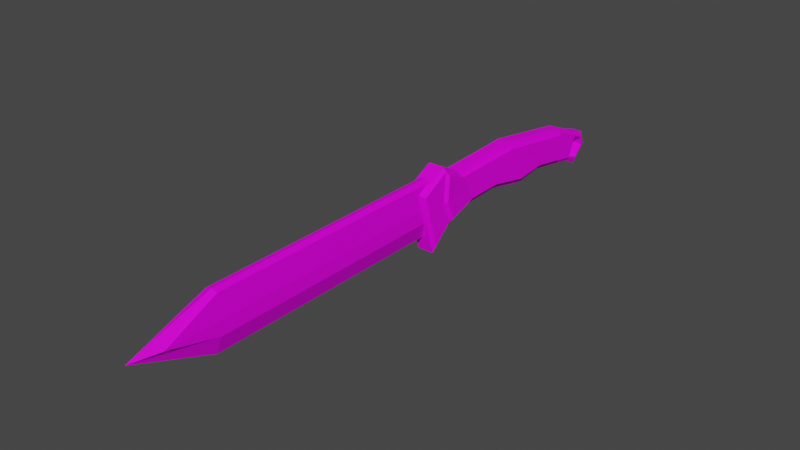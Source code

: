 # Source: Knife.blend  (saved by Blender 3.0.42; exported with 4.5.12 LTS)
import bpy
from mathutils import Matrix  # noqa: F401  (used for matrix-valued properties, if any)

bpy.ops.wm.read_factory_settings(use_empty=True)
scene = bpy.context.scene
scene.name = 'Scene'

# ---- collections
col_collection = bpy.data.collections.new('Collection'); scene.collection.children.link(col_collection)

# ---- images (referenced by path relative to the original .blend; pixels are not part of the script)
import os
ASSET_DIR = os.environ.get("B2B_ASSET_DIR", "")  # directory of the original .blend (textures are referenced by path, not embedded)
HERE = os.path.dirname(os.path.abspath(__file__))  # packed textures are extracted next to this script under _unpacked/

def load_image(name, relpath, width, height, colorspace="sRGB"):
    """Load a texture the original file referenced (path relative to the .blend, or extracted next to this script)."""
    p = next((c for c in (os.path.join(HERE, relpath), os.path.join(ASSET_DIR, relpath)) if relpath and os.path.exists(c)), "")
    if p:
        img = bpy.data.images.load(p, check_existing=True)
        img.name = name
    else:  # same state as the original file: an image datablock whose file is absent (Cycles renders it pink)
        img = bpy.data.images.new(name, width, height)
        img.source = "FILE"
        img.filepath = "//" + (relpath or name)
    img.colorspace_settings.name = colorspace
    return img
img_t_pallet_png = load_image('T_Pallet.png', 'T_Pallet.png', 1024, 1024, 'sRGB')

# ---- materials (node trees are filled in below, after node groups)
mat_material = bpy.data.materials.new('Material')
mat_material.alpha_threshold = 0.0
mat_material.use_transparent_shadow = False
mat_material.line_color = (0.0, 0.0, 0.0, 1.0)

# ---- material node trees
mat_material.use_nodes = True; mat_material.node_tree.nodes.clear()
_N = mat_material.node_tree.nodes; _L = mat_material.node_tree.links
n0 = _N.new('ShaderNodeOutputMaterial'); n0.name = 'Material Output'; n0.location = (300, 300)
n1 = _N.new('ShaderNodeBsdfPrincipled'); n1.name = 'Principled BSDF'; n1.location = (10, 300)
n1.distribution = 'GGX'
n1.subsurface_method = 'BURLEY'
n1.inputs[2].default_value = 0.669
n1.inputs[3].default_value = 1.45
n1.inputs[13].default_value = 0.1138
n1.inputs[27].default_value = (0.0, 0.0, 0.0, 1.0)
n1.inputs[28].default_value = 1.0
n2 = _N.new('ShaderNodeTexCoord'); n2.name = 'Texture Coordinate'; n2.location = (-538, 154)
n3 = _N.new('ShaderNodeTexImage'); n3.name = 'Image Texture'; n3.location = (-307, 150)
n3.image = img_t_pallet_png
_L.new(n1.outputs[0], n0.inputs[0])
_L.new(n2.outputs[2], n3.inputs[0])
_L.new(n2.outputs[1], n1.inputs[5])
_L.new(n3.outputs[1], n1.inputs[4])
_L.new(n3.outputs[0], n1.inputs[0])
n0.is_active_output = True

# ---- world
world_world = bpy.data.worlds.new('World'); scene.world = world_world
world_world.use_nodes = True; world_world.node_tree.nodes.clear()
_N = world_world.node_tree.nodes; _L = world_world.node_tree.links
n0 = _N.new('ShaderNodeOutputWorld'); n0.name = 'World Output'; n0.location = (300, 300)
n1 = _N.new('ShaderNodeBackground'); n1.name = 'Background'; n1.location = (10, 300)
n1.inputs[0].default_value = (0.05088, 0.05088, 0.05088, 1.0)
_L.new(n1.outputs[0], n0.inputs[0])
n0.is_active_output = True
world_world.color = (0.05088, 0.05088, 0.05088)
world_world.use_sun_shadow = False
world_world.sun_shadow_jitter_overblur = 0.0

# ---- meshes
me_cube_001 = bpy.data.meshes.new('Cube.001')
me_cube_001.from_pydata([(-0.004449, 0.06415, -0.01882), (0.004449, 0.06415, -0.01882), (0.004422, 0.04931, -0.014), (-0.004422, 0.04931, -0.014), (-0.006328, -0.0622, -0.008553), (0.006328, -0.0622, -0.008553), (-0.002963, 0.06046, -0.02702), (-0.004449, 0.06141, -0.02492), (-0.004449, 0.0669, -0.01268), (-0.003012, 0.06783, -0.01061), (0.004449, 0.06141, -0.02492), (0.002963, 0.06046, -0.02702), (0.003012, 0.06783, -0.01061), (0.004449, 0.0669, -0.01268), (-0.004422, 0.04871, -0.02269), (-0.003178, 0.04856, -0.02488), (-0.0032, 0.05007, -0.003123), (-0.004422, 0.04991, -0.005333), (0.003178, 0.04856, -0.02488), (0.004422, 0.04871, -0.02269), (0.004422, 0.04991, -0.005333), (0.0032, 0.05007, -0.003123), (-0.00319, 0.01042, -0.02353), (-0.004422, 0.009453, -0.02123), (0.003202, -0.001659, 0.005268), (0.004422, -0.0006657, 0.0029), (-0.003202, -0.001659, 0.005268), (-0.004422, -0.0006657, 0.0029), (0.00319, 0.01042, -0.02353), (0.004422, 0.009453, -0.02123), (-0.003204, -0.03625, -0.01853), (-0.004422, -0.03744, -0.01615), (0.003208, -0.04729, 0.003607), (0.004422, -0.04608, 0.001171), (-0.004422, -0.04608, 0.001171), (-0.003208, -0.04729, 0.003607), (0.003204, -0.03625, -0.01853), (0.004422, -0.03744, -0.01615), (-0.004339, -0.02339, 0.00205), (-0.003022, -0.02448, 0.004438), (0.004339, -0.01544, -0.01562), (0.003012, -0.01439, -0.01797), (-0.004339, -0.01544, -0.01562), (-0.003012, -0.01439, -0.01797), (0.004339, -0.02339, 0.00205), (0.003022, -0.02448, 0.004438), (-0.00449, 0.02468, -0.001219), (-0.003188, 0.0242, 0.001072), (0.00449, 0.02813, -0.01887), (0.003169, 0.02854, -0.02118), (-0.00449, 0.02813, -0.01887), (-0.003169, 0.02854, -0.02118), (0.00449, 0.02468, -0.001219), (0.003188, 0.0242, 0.001072), (-0.004592, -0.05649, -0.02362), (-0.006328, -0.05745, -0.02107), (-0.004596, -0.06087, 0.01073), (-0.006328, -0.06101, 0.008617), (0.006328, -0.06101, 0.008617), (0.004596, -0.06087, 0.01073), (0.006328, -0.05745, -0.02107), (0.004592, -0.05649, -0.02362), (-0.006328, -0.0681, -0.03051), (-0.004597, -0.06894, -0.03494), (0.006328, -0.07694, -8.114e-05), (0.004598, -0.07908, 0.00115), (-0.004598, -0.07908, 0.00115), (-0.006328, -0.07694, -8.114e-05), (0.006328, -0.0681, -0.03051), (0.004597, -0.06894, -0.03494), (0.00446, 0.07493, -0.02099), (-0.00446, 0.07493, -0.02099), (-0.00303, 0.07898, -0.02193), (-0.00303, 0.06905, -0.03139), (0.00303, 0.06905, -0.03139), (-0.00303, 0.07581, -0.01303), (0.00303, 0.07581, -0.01303), (0.00303, 0.07898, -0.02193), (0.00446, 0.06855, -0.02716), (-0.00446, 0.06855, -0.02716), (-0.00446, 0.07372, -0.01599), (0.00446, 0.07372, -0.01599), (0.005845, -0.01837, -0.008324), (0.005927, -0.04079, -0.007436), (0.005996, 0.02589, -0.01149), (0.005927, 0.004053, -0.009211), (-0.005895, -0.01837, -0.008324), (-0.005977, 0.004053, -0.009211), (-0.006046, 0.02589, -0.01149), (-0.005977, 0.04774, -0.01377), (-0.005977, -0.04079, -0.007436), (0.005927, 0.04774, -0.01377), (-0.007883, -0.06063, -0.008248), (0.007833, -0.06063, -0.008248), (-0.005977, 0.04826, -0.00621), (-0.006046, 0.02372, -0.002446), (0.005927, 0.04721, -0.02135), (0.005996, 0.02719, -0.01787), (-0.005977, 0.009064, -0.0198), (-0.006046, 0.02719, -0.01787), (0.005927, -0.0009322, 0.001322), (0.005996, 0.02372, -0.002446), (-0.005977, -0.0009322, 0.001322), (-0.005895, -0.023, 0.0007366), (0.005927, 0.009064, -0.0198), (0.005845, -0.01515, -0.01474), (-0.005977, -0.03652, -0.01504), (-0.005895, -0.01515, -0.01474), (0.005927, -0.04503, 0.0001253), (0.005845, -0.023, 0.0007366), (0.005927, -0.03652, -0.01504), (0.007833, -0.05593, -0.0192), (-0.005977, -0.04503, 0.0001253), (-0.005977, 0.04721, -0.02135), (0.005927, 0.04826, -0.00621), (-0.007883, -0.05593, -0.0192), (0.007833, -0.0596, 0.006725), (-0.007883, -0.0596, 0.006725), (-0.003696, -0.2118, -0.01581), (-0.00342, -0.2118, 0.005576), (0.003696, -0.2118, -0.01581), (0.00342, -0.2118, 0.005576), (-0.003964, -0.2417, -0.007809), (0.003964, -0.2417, -0.007809), (-0.003696, -0.06616, -0.01581), (-0.00342, -0.06616, 0.005576), (0.003964, -0.06616, -0.007809), (-0.003964, -0.06616, -0.007809), (0.00342, -0.06616, 0.005576), (0.003696, -0.06616, -0.01581), (5.406e-26, -0.2118, -0.02604), (1.014e-26, -0.2118, 0.006613), (5.406e-26, -0.2582, -0.007809), (5.406e-26, -0.06616, -0.02604), (-2.703e-26, -0.06616, 0.006613)], [], [(10, 1, 2, 19), (45, 39, 35, 32), (55, 4, 92, 115), (44, 33, 108, 109), (17, 3, 89, 94), (25, 44, 109, 100), (24, 26, 39, 45), (46, 17, 94, 95), (31, 55, 115, 106), (23, 42, 107, 98), (32, 35, 56, 59), (52, 25, 100, 101), (20, 52, 101, 114), (15, 18, 49, 51), (12, 9, 16, 21), (3, 17, 8, 0), (1, 13, 20, 2), (54, 61, 69, 63), (43, 41, 36, 30), (42, 31, 106, 107), (51, 49, 28, 22), (21, 16, 47, 53), (37, 40, 105, 110), (6, 11, 18, 15), (30, 36, 61, 54), (5, 60, 111, 93), (53, 47, 26, 24), (3, 14, 113, 89), (34, 38, 103, 112), (50, 23, 98, 99), (22, 28, 41, 43), (14, 50, 99, 113), (57, 34, 112, 117), (4, 57, 117, 92), (40, 29, 104, 105), (2, 20, 114, 91), (4, 55, 62, 67), (59, 56, 66, 65), (60, 5, 64, 68), (69, 65, 66, 63), (57, 4, 67), (5, 58, 64), (47, 16, 17, 46), (49, 18, 19, 48), (51, 22, 23, 50), (53, 24, 25, 52), (39, 26, 27, 38), (41, 28, 29, 40), (43, 30, 31, 42), (45, 32, 33, 44), (61, 36, 37, 60), (35, 39, 38, 34), (36, 41, 40, 37), (22, 43, 42, 23), (24, 45, 44, 25), (26, 47, 46, 27), (28, 49, 48, 29), (15, 51, 50, 14), (21, 53, 52, 20), (16, 9, 8, 17), (18, 11, 10, 19), (6, 15, 14, 7), (12, 21, 20, 13), (30, 54, 55, 31), (69, 61, 60, 68), (54, 63, 62, 55), (65, 69, 68, 64), (63, 66, 67, 62), (64, 58, 59, 65), (57, 67, 66, 56), (32, 59, 58, 33), (56, 35, 34, 57), (14, 3, 0, 7), (9, 12, 13, 1, 10, 11, 6, 7, 0, 8), (71, 80, 75, 72), (9, 12, 76, 75), (72, 75, 76, 77), (12, 13, 81, 76), (6, 7, 79, 73), (73, 72, 77, 74), (11, 6, 73, 74), (70, 78, 74, 77), (7, 10, 78, 79), (78, 70, 71, 79), (71, 70, 81, 80), (81, 13, 8, 80), (76, 81, 70, 77), (74, 78, 10, 11), (75, 80, 8, 9), (73, 79, 71, 72), (115, 92, 90, 106), (90, 112, 103, 86), (96, 91, 84, 97), (87, 102, 95, 88), (84, 101, 100, 85), (85, 100, 109, 82), (110, 83, 93, 111), (82, 109, 108, 83), (83, 108, 116, 93), (106, 90, 86, 107), (105, 82, 83, 110), (97, 84, 85, 104), (107, 86, 87, 98), (86, 103, 102, 87), (92, 117, 112, 90), (91, 114, 101, 84), (98, 87, 88, 99), (99, 88, 89, 113), (88, 95, 94, 89), (104, 85, 82, 105), (38, 27, 102, 103), (27, 46, 95, 102), (58, 5, 93, 116), (48, 19, 96, 97), (19, 2, 91, 96), (29, 48, 97, 104), (60, 37, 110, 111), (33, 58, 116, 108), (134, 125, 119, 131), (127, 124, 118, 122), (132, 131, 119, 122), (130, 132, 122, 118), (129, 126, 123, 120), (126, 128, 121, 123), (125, 127, 122, 119), (133, 129, 120, 130), (124, 133, 130, 118), (120, 123, 132, 130), (123, 121, 131, 132), (128, 134, 131, 121)])
_uv = me_cube_001.uv_layers.new(name='UVMap')
_uv.uv.foreach_set('vector', [0.4706, 0.7623, 0.4706, 0.762, 0.4707, 0.7619, 0.4707, 0.7623, 0.4687, 0.7607, 0.4688, 0.7613, 0.4687, 0.7613, 0.4686, 0.7607, 0.5247, 0.9755, 0.5247, 0.9758, 0.5246, 0.9758, 0.5246, 0.9755, 0.5251, 0.9758, 0.5251, 0.9759, 0.525, 0.9759, 0.525, 0.9758, 0.5244, 0.9756, 0.5244, 0.9758, 0.5243, 0.9758, 0.5243, 0.9756, 0.525, 0.9758, 0.5251, 0.9758, 0.525, 0.9758, 0.525, 0.9757, 0.4688, 0.7608, 0.4689, 0.7614, 0.4688, 0.7613, 0.4687, 0.7607, 0.5248, 0.9756, 0.5249, 0.9755, 0.525, 0.9755, 0.5249, 0.9756, 0.5241, 0.9758, 0.5242, 0.9756, 0.5243, 0.9756, 0.5242, 0.9758, 0.5244, 0.9759, 0.5244, 0.9758, 0.5245, 0.9758, 0.5245, 0.9759, 0.4691, 0.7601, 0.4698, 0.7601, 0.4699, 0.7604, 0.469, 0.7604, 0.525, 0.9756, 0.525, 0.9758, 0.525, 0.9757, 0.525, 0.9756, 0.5251, 0.9755, 0.525, 0.9756, 0.525, 0.9756, 0.525, 0.9755, 0.472, 0.7621, 0.472, 0.7614, 0.4721, 0.7614, 0.4721, 0.7621, 0.4704, 0.7612, 0.471, 0.7612, 0.4711, 0.7615, 0.4704, 0.7615, 0.4722, 0.7617, 0.4722, 0.7613, 0.4724, 0.7615, 0.4724, 0.7618, 0.4706, 0.762, 0.4706, 0.7618, 0.4707, 0.7615, 0.4707, 0.7619, 0.4699, 0.7589, 0.469, 0.7589, 0.469, 0.7584, 0.4699, 0.7584, 0.4717, 0.7606, 0.4717, 0.7612, 0.4715, 0.7613, 0.4715, 0.7606, 0.5242, 0.9759, 0.5241, 0.9758, 0.5242, 0.9758, 0.5243, 0.9759, 0.4726, 0.7586, 0.4726, 0.7593, 0.4724, 0.7593, 0.4724, 0.7586, 0.4693, 0.7607, 0.4694, 0.7614, 0.4691, 0.7614, 0.4691, 0.7607, 0.5246, 0.9759, 0.5246, 0.976, 0.5245, 0.976, 0.5245, 0.9759, 0.4719, 0.7621, 0.4719, 0.7614, 0.472, 0.7614, 0.472, 0.7621, 0.4715, 0.7606, 0.4715, 0.7613, 0.4712, 0.7614, 0.4712, 0.7604, 0.5247, 0.9758, 0.5247, 0.9755, 0.5248, 0.9755, 0.5248, 0.9758, 0.4691, 0.7607, 0.4691, 0.7614, 0.4689, 0.7614, 0.4688, 0.7608, 0.5244, 0.9758, 0.5244, 0.976, 0.5243, 0.976, 0.5243, 0.9758, 0.5249, 0.9759, 0.5248, 0.9758, 0.5249, 0.9758, 0.525, 0.9759, 0.5245, 0.9757, 0.5245, 0.9756, 0.5246, 0.9756, 0.5246, 0.9757, 0.4697, 0.7613, 0.4697, 0.7606, 0.4699, 0.7607, 0.4699, 0.7613, 0.5251, 0.9757, 0.5251, 0.9757, 0.5251, 0.9758, 0.5251, 0.9758, 0.5245, 0.9756, 0.5245, 0.9758, 0.5244, 0.9758, 0.5244, 0.9756, 0.5247, 0.9758, 0.5247, 0.9762, 0.5246, 0.9762, 0.5246, 0.9758, 0.5248, 0.976, 0.5248, 0.9759, 0.5249, 0.9759, 0.5249, 0.976, 0.5243, 0.9758, 0.5243, 0.976, 0.5243, 0.976, 0.5243, 0.9758, 0.4725, 0.7611, 0.4725, 0.7616, 0.4724, 0.762, 0.4724, 0.7608, 0.4714, 0.7604, 0.4704, 0.7604, 0.4704, 0.7599, 0.4714, 0.7599, 0.4702, 0.7608, 0.4701, 0.7613, 0.47, 0.7616, 0.4701, 0.7604, 0.4714, 0.7584, 0.4714, 0.7599, 0.4704, 0.7599, 0.4704, 0.7584, 0.4725, 0.7604, 0.4725, 0.7611, 0.4724, 0.7608, 0.4701, 0.7613, 0.4702, 0.762, 0.47, 0.7616, 0.4691, 0.7614, 0.4694, 0.7614, 0.4694, 0.7615, 0.4692, 0.7615, 0.4702, 0.7614, 0.4702, 0.7613, 0.4702, 0.7613, 0.4702, 0.7615, 0.4726, 0.7586, 0.4724, 0.7586, 0.4724, 0.7585, 0.4726, 0.7585, 0.4691, 0.7607, 0.4688, 0.7608, 0.4689, 0.7606, 0.4691, 0.7606, 0.4708, 0.7617, 0.4708, 0.7615, 0.4709, 0.7615, 0.4709, 0.7618, 0.4699, 0.7607, 0.4697, 0.7606, 0.4698, 0.7605, 0.47, 0.7605, 0.4717, 0.7606, 0.4715, 0.7606, 0.4715, 0.7605, 0.4717, 0.7605, 0.4707, 0.7618, 0.4707, 0.7615, 0.4708, 0.7615, 0.4708, 0.7617, 0.469, 0.7589, 0.4691, 0.7592, 0.469, 0.7593, 0.4688, 0.759, 0.4708, 0.7619, 0.4708, 0.7617, 0.4709, 0.7618, 0.4709, 0.762, 0.4715, 0.7613, 0.4717, 0.7612, 0.4717, 0.7614, 0.4715, 0.7614, 0.4697, 0.7613, 0.4699, 0.7613, 0.47, 0.7614, 0.4698, 0.7614, 0.4707, 0.762, 0.4707, 0.7618, 0.4708, 0.7617, 0.4708, 0.7619, 0.4689, 0.7614, 0.4691, 0.7614, 0.4692, 0.7615, 0.4689, 0.7615, 0.4724, 0.7593, 0.4726, 0.7593, 0.4726, 0.7595, 0.4724, 0.7594, 0.4723, 0.7621, 0.4721, 0.762, 0.4721, 0.7619, 0.4723, 0.762, 0.4693, 0.7607, 0.4691, 0.7607, 0.4691, 0.7606, 0.4694, 0.7606, 0.4711, 0.7615, 0.471, 0.7612, 0.4712, 0.7611, 0.4712, 0.7614, 0.4718, 0.7602, 0.4718, 0.7601, 0.4718, 0.7603, 0.4718, 0.7603, 0.4724, 0.7622, 0.4723, 0.7621, 0.4723, 0.762, 0.4724, 0.7621, 0.4696, 0.7607, 0.4693, 0.7607, 0.4694, 0.7606, 0.4696, 0.7605, 0.4698, 0.7592, 0.4699, 0.7589, 0.4701, 0.759, 0.4699, 0.7593, 0.469, 0.7584, 0.469, 0.7589, 0.4688, 0.759, 0.4688, 0.7586, 0.4699, 0.7589, 0.4699, 0.7584, 0.4701, 0.7586, 0.4701, 0.759, 0.4714, 0.7599, 0.4714, 0.7584, 0.4716, 0.7586, 0.4716, 0.7598, 0.4704, 0.7584, 0.4704, 0.7599, 0.4703, 0.7598, 0.4703, 0.7586, 0.4716, 0.7598, 0.4716, 0.7603, 0.4714, 0.7604, 0.4714, 0.7599, 0.4703, 0.7603, 0.4703, 0.7598, 0.4704, 0.7599, 0.4704, 0.7604, 0.4691, 0.7601, 0.469, 0.7604, 0.4688, 0.7603, 0.469, 0.76, 0.4699, 0.7604, 0.4698, 0.7601, 0.4699, 0.76, 0.4701, 0.7603, 0.4723, 0.762, 0.4722, 0.7617, 0.4724, 0.7618, 0.4724, 0.7621, 0.471, 0.7612, 0.4704, 0.7612, 0.4703, 0.7611, 0.4703, 0.7609, 0.4703, 0.7606, 0.4704, 0.7605, 0.471, 0.7605, 0.4712, 0.7606, 0.4712, 0.7609, 0.4712, 0.7611, 0.4712, 0.7608, 0.4712, 0.761, 0.471, 0.7612, 0.471, 0.7608, 0.4696, 0.7613, 0.4696, 0.7607, 0.4697, 0.7607, 0.4697, 0.7613, 0.471, 0.7608, 0.471, 0.7612, 0.4704, 0.7612, 0.4704, 0.7608, 0.4696, 0.7607, 0.4696, 0.7605, 0.4697, 0.7605, 0.4697, 0.7607, 0.4719, 0.7621, 0.472, 0.7622, 0.4719, 0.7622, 0.4718, 0.7621, 0.471, 0.7604, 0.471, 0.7608, 0.4704, 0.7608, 0.4704, 0.7604, 0.4719, 0.7614, 0.4719, 0.7621, 0.4718, 0.7621, 0.4718, 0.7614, 0.4703, 0.7608, 0.4703, 0.7605, 0.4704, 0.7604, 0.4704, 0.7608, 0.4703, 0.7604, 0.4703, 0.7612, 0.4702, 0.7613, 0.4702, 0.7604, 0.4718, 0.7604, 0.472, 0.7604, 0.472, 0.7613, 0.4718, 0.7613, 0.472, 0.7613, 0.472, 0.7604, 0.4722, 0.7604, 0.4722, 0.7613, 0.4722, 0.7604, 0.4724, 0.7604, 0.4724, 0.7613, 0.4722, 0.7613, 0.4704, 0.7612, 0.4703, 0.761, 0.4703, 0.7608, 0.4704, 0.7608, 0.4718, 0.7614, 0.4719, 0.7613, 0.472, 0.7613, 0.4719, 0.7614, 0.471, 0.7612, 0.4712, 0.761, 0.4712, 0.7611, 0.471, 0.7612, 0.471, 0.7604, 0.4712, 0.7605, 0.4712, 0.7608, 0.471, 0.7608, 0.5246, 0.975, 0.5246, 0.9752, 0.5245, 0.9753, 0.5245, 0.9751, 0.5245, 0.9753, 0.5246, 0.9755, 0.5245, 0.9755, 0.5244, 0.9753, 0.5247, 0.9755, 0.5247, 0.9753, 0.5248, 0.9753, 0.5248, 0.9754, 0.5243, 0.9753, 0.5244, 0.9756, 0.5242, 0.9755, 0.5242, 0.9753, 0.5248, 0.9753, 0.5248, 0.975, 0.5249, 0.975, 0.5249, 0.9752, 0.5249, 0.9752, 0.5249, 0.975, 0.525, 0.975, 0.525, 0.9752, 0.5252, 0.9755, 0.5252, 0.9753, 0.5253, 0.9754, 0.5253, 0.9756, 0.525, 0.9752, 0.525, 0.975, 0.5251, 0.9751, 0.5251, 0.9752, 0.5252, 0.9753, 0.5252, 0.9752, 0.5253, 0.975, 0.5253, 0.9754, 0.5245, 0.9751, 0.5245, 0.9753, 0.5244, 0.9753, 0.5244, 0.9752, 0.525, 0.9754, 0.525, 0.9752, 0.5251, 0.9752, 0.5251, 0.9754, 0.5248, 0.9754, 0.5248, 0.9753, 0.5249, 0.9752, 0.5249, 0.9755, 0.5244, 0.9752, 0.5244, 0.9753, 0.5243, 0.9753, 0.5243, 0.9751, 0.5244, 0.9753, 0.5245, 0.9755, 0.5244, 0.9756, 0.5243, 0.9753, 0.5246, 0.9752, 0.5246, 0.9756, 0.5246, 0.9755, 0.5245, 0.9753, 0.5247, 0.9753, 0.5246, 0.9751, 0.5248, 0.975, 0.5248, 0.9753, 0.5243, 0.9751, 0.5243, 0.9753, 0.5242, 0.9753, 0.5242, 0.9751, 0.5242, 0.9751, 0.5242, 0.9753, 0.5241, 0.9753, 0.5241, 0.9751, 0.5242, 0.9753, 0.5242, 0.9755, 0.5241, 0.9755, 0.5241, 0.9753, 0.5249, 0.9755, 0.5249, 0.9752, 0.525, 0.9752, 0.525, 0.9754, 0.5248, 0.9758, 0.5248, 0.9757, 0.5249, 0.9757, 0.5249, 0.9758, 0.5248, 0.9757, 0.5248, 0.9756, 0.5249, 0.9756, 0.5249, 0.9757, 0.5247, 0.9762, 0.5247, 0.9758, 0.5248, 0.9758, 0.5248, 0.9762, 0.5251, 0.9759, 0.5251, 0.9759, 0.5251, 0.9758, 0.5251, 0.9758, 0.5243, 0.9756, 0.5243, 0.9758, 0.5243, 0.9758, 0.5243, 0.9756, 0.5246, 0.9757, 0.5246, 0.9759, 0.5245, 0.9759, 0.5245, 0.9758, 0.5252, 0.9757, 0.5251, 0.9755, 0.5252, 0.9755, 0.5253, 0.9756, 0.5251, 0.9751, 0.5252, 0.975, 0.5253, 0.975, 0.5252, 0.9752, 0.4408, 0.7627, 0.4409, 0.7627, 0.4409, 0.7631, 0.4408, 0.7631, 0.4408, 0.7625, 0.4408, 0.7624, 0.4412, 0.7624, 0.4413, 0.7625, 0.5103, 0.6987, 0.5105, 0.697, 0.5113, 0.6972, 0.5113, 0.6986, 0.5102, 0.7, 0.5103, 0.6987, 0.5113, 0.6986, 0.5112, 0.6991, 0.4408, 0.7624, 0.4408, 0.7625, 0.4403, 0.7625, 0.4404, 0.7624, 0.4408, 0.7625, 0.4408, 0.7627, 0.4404, 0.7627, 0.4403, 0.7625, 0.4408, 0.7627, 0.4408, 0.7625, 0.4413, 0.7625, 0.4412, 0.7627, 0.5113, 0.697, 0.5127, 0.697, 0.5127, 0.6995, 0.5113, 0.6995, 0.5127, 0.697, 0.5141, 0.697, 0.5141, 0.6995, 0.5127, 0.6995, 0.5094, 0.699, 0.5094, 0.6985, 0.5103, 0.6987, 0.5102, 0.7, 0.5094, 0.6985, 0.5096, 0.6971, 0.5105, 0.697, 0.5103, 0.6987, 0.4406, 0.7627, 0.4408, 0.7627, 0.4408, 0.7631, 0.4406, 0.7631])
me_cube_001.materials.append(mat_material)
me_cube_001.use_remesh_fix_poles = True
me_cube_001.use_remesh_preserve_attributes = False
me_cube_001.update()

# ---- objects
ob_knife = bpy.data.objects.new('Knife', me_cube_001)

# ---- transforms, parenting, visibility, modifiers, constraints
ob_knife.location = (0.0, 0.0, 0.0)

# ---- collection membership
col_collection.objects.link(ob_knife)

# ---- scene / render settings (as saved in the file)
scene.frame_start = 1; scene.frame_end = 250; scene.frame_set(1)
scene.render.engine = 'BLENDER_EEVEE_NEXT'
scene.cycles.use_denoising = False
scene.cycles.samples = 128
scene.cycles.sampling_pattern = 'TABULATED_SOBOL'
scene.cycles.use_adaptive_sampling = False
scene.cycles.use_light_tree = False
scene.view_settings.view_transform = 'Filmic'
bpy.context.view_layer.update()

# ---- added for rendering (the .blend has no active camera and no usable light): camera, sun
cam_auto = bpy.data.cameras.new('AutoCamera')
cam_auto.lens = 50.0
cam_auto.sensor_width = 36.0
cam_auto.clip_end = 1000.0
ob_auto_camera = bpy.data.objects.new('AutoCamera', cam_auto)
scene.collection.objects.link(ob_auto_camera)
ob_auto_camera.location = (0.315097, -0.467738, 0.23999)
ob_auto_camera.rotation_euler = (1.09748, -7.21219e-08, 0.694738)
scene.camera = ob_auto_camera
light_auto_sun = bpy.data.lights.new('AutoSun', 'SUN')
light_auto_sun.energy = 3.0
light_auto_sun.angle = 0.0523599
ob_auto_sun = bpy.data.objects.new('AutoSun', light_auto_sun)
scene.collection.objects.link(ob_auto_sun)
ob_auto_sun.rotation_euler = (0.872665, 0.174533, 0.523599)
bpy.context.view_layer.update()
